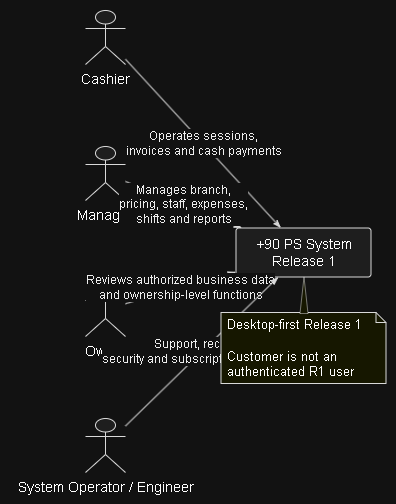

The diagram above was exported from draw.io. Its source (the exported page's mxGraphModel, read from the mxfile embedded in the PNG):
<mxGraphModel dx="1373" dy="811" grid="0" gridSize="10" guides="1" tooltips="1" connect="1" arrows="1" fold="1" page="0" pageScale="1" pageWidth="850" pageHeight="1100" math="0" shadow="0">
  <root>
    <mxCell id="0" />
    <mxCell id="1" parent="0" />
    <UserObject label="" plantUmlData="{&#10;  &quot;data&quot;: &quot;@startuml\nleft to right direction\n\nskinparam shadowing false\nskinparam componentStyle rectangle\n\nactor Cashier\nactor Manager\nactor Owner\nactor \&quot;System Operator / Engineer\&quot; as Engineer\n\ncomponent \&quot;+90 PS System\\nRelease 1\&quot; as System\n\nCashier --&gt; System : Operates sessions,\\ninvoices and cash payments\nManager --&gt; System : Manages branch,\\npricing, staff, expenses,\\nshifts and reports\nOwner --&gt; System : Reviews authorized business data\\nand ownership-level functions\nEngineer --&gt; System : Support, recovery,\\nsecurity and subscription operations\n\nnote bottom of System\nDesktop-first Release 1\n\nCustomer is not an\nauthenticated R1 user\nend note\n\n@enduml&quot;,&#10;  &quot;config&quot;: null&#10;}" id="HHnTdwlOh37rebwqDxO2-121">
      <mxCell connectable="0" parent="1" style="group;transparentBounds=1;editIcon=1;lockedGroup=0;groupPadding=10;" vertex="1">
        <mxGeometry as="geometry" />
      </mxCell>
    </UserObject>
    <UserObject label="" plantUmlId="n_0" plantUmlBaseStyle="shape=umlActor;html=1;fillColor=#F1F1F1;strokeColor=#181818;shadow=0;" plantUmlBaseValue="" id="HHnTdwlOh37rebwqDxO2-122">
      <mxCell parent="HHnTdwlOh37rebwqDxO2-121" style="shape=umlActor;html=1;fillColor=#F1F1F1;strokeColor=#181818;shadow=0;" vertex="1">
        <mxGeometry height="54" width="40" x="105.5" y="30" as="geometry" />
      </mxCell>
    </UserObject>
    <UserObject label="Cashier" plantUmlId="cap_1" plantUmlBaseStyle="text;html=1;strokeColor=none;fillColor=none;align=center;verticalAlign=top;fontSize=14;whiteSpace=wrap;" plantUmlBaseValue="Cashier" id="HHnTdwlOh37rebwqDxO2-123">
      <mxCell parent="HHnTdwlOh37rebwqDxO2-121" style="text;html=1;strokeColor=none;fillColor=none;align=center;verticalAlign=top;fontSize=14;whiteSpace=wrap;" vertex="1">
        <mxGeometry height="22" width="57" x="97" y="84" as="geometry" />
      </mxCell>
    </UserObject>
    <UserObject label="" plantUmlId="n_2" plantUmlBaseStyle="shape=umlActor;html=1;fillColor=#F1F1F1;strokeColor=#181818;shadow=0;" plantUmlBaseValue="" id="HHnTdwlOh37rebwqDxO2-124">
      <mxCell parent="HHnTdwlOh37rebwqDxO2-121" style="shape=umlActor;html=1;fillColor=#F1F1F1;strokeColor=#181818;shadow=0;" vertex="1">
        <mxGeometry height="54" width="40" x="105.5" y="166" as="geometry" />
      </mxCell>
    </UserObject>
    <UserObject label="Manager" plantUmlId="cap_3" plantUmlBaseStyle="text;html=1;strokeColor=none;fillColor=none;align=center;verticalAlign=top;fontSize=14;whiteSpace=wrap;" plantUmlBaseValue="Manager" id="HHnTdwlOh37rebwqDxO2-125">
      <mxCell parent="HHnTdwlOh37rebwqDxO2-121" style="text;html=1;strokeColor=none;fillColor=none;align=center;verticalAlign=top;fontSize=14;whiteSpace=wrap;" vertex="1">
        <mxGeometry height="22" width="64" x="93.5" y="220" as="geometry" />
      </mxCell>
    </UserObject>
    <UserObject label="" plantUmlId="n_4" plantUmlBaseStyle="shape=umlActor;html=1;fillColor=#F1F1F1;strokeColor=#181818;shadow=0;" plantUmlBaseValue="" id="HHnTdwlOh37rebwqDxO2-126">
      <mxCell parent="HHnTdwlOh37rebwqDxO2-121" style="shape=umlActor;html=1;fillColor=#F1F1F1;strokeColor=#181818;shadow=0;" vertex="1">
        <mxGeometry height="54" width="40" x="105.5" y="302" as="geometry" />
      </mxCell>
    </UserObject>
    <UserObject label="Owner" plantUmlId="cap_5" plantUmlBaseStyle="text;html=1;strokeColor=none;fillColor=none;align=center;verticalAlign=top;fontSize=14;whiteSpace=wrap;" plantUmlBaseValue="Owner" id="HHnTdwlOh37rebwqDxO2-127">
      <mxCell parent="HHnTdwlOh37rebwqDxO2-121" style="text;html=1;strokeColor=none;fillColor=none;align=center;verticalAlign=top;fontSize=14;whiteSpace=wrap;" vertex="1">
        <mxGeometry height="22" width="49" x="101" y="356" as="geometry" />
      </mxCell>
    </UserObject>
    <UserObject label="" plantUmlId="n_6" plantUmlBaseStyle="shape=umlActor;html=1;fillColor=#F1F1F1;strokeColor=#181818;shadow=0;" plantUmlBaseValue="" id="HHnTdwlOh37rebwqDxO2-128">
      <mxCell parent="HHnTdwlOh37rebwqDxO2-121" style="shape=umlActor;html=1;fillColor=#F1F1F1;strokeColor=#181818;shadow=0;" vertex="1">
        <mxGeometry height="54" width="40" x="105.5" y="438" as="geometry" />
      </mxCell>
    </UserObject>
    <UserObject label="System Operator / Engineer" plantUmlId="cap_7" plantUmlBaseStyle="text;html=1;strokeColor=none;fillColor=none;align=center;verticalAlign=top;fontSize=14;whiteSpace=wrap;" plantUmlBaseValue="System Operator / Engineer" id="HHnTdwlOh37rebwqDxO2-129">
      <mxCell parent="HHnTdwlOh37rebwqDxO2-121" style="text;html=1;strokeColor=none;fillColor=none;align=center;verticalAlign=top;fontSize=14;whiteSpace=wrap;" vertex="1">
        <mxGeometry height="22" width="191" x="30" y="492" as="geometry" />
      </mxCell>
    </UserObject>
    <UserObject label="+90 PS System&#10;Release 1" plantUmlId="n_8" plantUmlBaseStyle="rounded=1;absoluteArcSize=1;arcSize=6;fillColor=#F1F1F1;strokeColor=#181818;fontSize=14;whiteSpace=wrap;shadow=0;" plantUmlBaseValue="+90 PS System&#10;Release 1" id="HHnTdwlOh37rebwqDxO2-130">
      <mxCell parent="HHnTdwlOh37rebwqDxO2-121" style="rounded=1;absoluteArcSize=1;arcSize=6;fillColor=#F1F1F1;strokeColor=#181818;fontSize=14;whiteSpace=wrap;shadow=0;" vertex="1">
        <mxGeometry height="49" width="135" x="256" y="247.5" as="geometry" />
      </mxCell>
    </UserObject>
    <UserObject label="Operates sessions,&#10;invoices and cash payments" plantUmlId="e_9" plantUmlBaseStyle="strokeColor=#181818;fontColor=#000000;fontSize=12;html=1;labelBackgroundColor=#FFFFFF;endArrow=classicThin;endFill=1;curved=0;rounded=0;endSize=6;sourcePerimeterSpacing=0;targetPerimeterSpacing=0;" plantUmlBaseValue="Operates sessions,&#10;invoices and cash payments" id="HHnTdwlOh37rebwqDxO2-131">
      <mxCell edge="1" parent="HHnTdwlOh37rebwqDxO2-121" source="HHnTdwlOh37rebwqDxO2-122" style="strokeColor=#181818;fontColor=#000000;fontSize=12;html=1;labelBackgroundColor=#FFFFFF;endArrow=classicThin;endFill=1;curved=0;rounded=0;endSize=6;sourcePerimeterSpacing=0;targetPerimeterSpacing=0;" target="HHnTdwlOh37rebwqDxO2-130">
        <mxGeometry relative="1" as="geometry" />
      </mxCell>
    </UserObject>
    <UserObject label="Manages branch,&#10;pricing, staff, expenses,&#10;shifts and reports" plantUmlId="e_10" plantUmlBaseStyle="strokeColor=#181818;fontColor=#000000;fontSize=12;html=1;labelBackgroundColor=#FFFFFF;endArrow=classicThin;endFill=1;curved=0;rounded=0;endSize=6;sourcePerimeterSpacing=0;targetPerimeterSpacing=0;" plantUmlBaseValue="Manages branch,&#10;pricing, staff, expenses,&#10;shifts and reports" id="HHnTdwlOh37rebwqDxO2-132">
      <mxCell edge="1" parent="HHnTdwlOh37rebwqDxO2-121" source="HHnTdwlOh37rebwqDxO2-124" style="strokeColor=#181818;fontColor=#000000;fontSize=12;html=1;labelBackgroundColor=#FFFFFF;endArrow=classicThin;endFill=1;curved=0;rounded=0;endSize=6;sourcePerimeterSpacing=0;targetPerimeterSpacing=0;" target="HHnTdwlOh37rebwqDxO2-130">
        <mxGeometry relative="1" as="geometry" />
      </mxCell>
    </UserObject>
    <UserObject label="Reviews authorized business data&#10;and ownership-level functions" plantUmlId="e_11" plantUmlBaseStyle="strokeColor=#181818;fontColor=#000000;fontSize=12;html=1;labelBackgroundColor=#FFFFFF;endArrow=classicThin;endFill=1;curved=0;rounded=0;endSize=6;sourcePerimeterSpacing=0;targetPerimeterSpacing=0;" plantUmlBaseValue="Reviews authorized business data&#10;and ownership-level functions" id="HHnTdwlOh37rebwqDxO2-133">
      <mxCell edge="1" parent="HHnTdwlOh37rebwqDxO2-121" source="HHnTdwlOh37rebwqDxO2-126" style="strokeColor=#181818;fontColor=#000000;fontSize=12;html=1;labelBackgroundColor=#FFFFFF;endArrow=classicThin;endFill=1;curved=0;rounded=0;endSize=6;sourcePerimeterSpacing=0;targetPerimeterSpacing=0;" target="HHnTdwlOh37rebwqDxO2-130">
        <mxGeometry relative="1" as="geometry" />
      </mxCell>
    </UserObject>
    <UserObject label="Support, recovery,&#10;security and subscription operations" plantUmlId="e_12" plantUmlBaseStyle="strokeColor=#181818;fontColor=#000000;fontSize=12;html=1;labelBackgroundColor=#FFFFFF;endArrow=classicThin;endFill=1;curved=0;rounded=0;endSize=6;sourcePerimeterSpacing=0;targetPerimeterSpacing=0;" plantUmlBaseValue="Support, recovery,&#10;security and subscription operations" id="HHnTdwlOh37rebwqDxO2-134">
      <mxCell edge="1" parent="HHnTdwlOh37rebwqDxO2-121" source="HHnTdwlOh37rebwqDxO2-128" style="strokeColor=#181818;fontColor=#000000;fontSize=12;html=1;labelBackgroundColor=#FFFFFF;endArrow=classicThin;endFill=1;curved=0;rounded=0;endSize=6;sourcePerimeterSpacing=0;targetPerimeterSpacing=0;" target="HHnTdwlOh37rebwqDxO2-130">
        <mxGeometry relative="1" as="geometry" />
      </mxCell>
    </UserObject>
    <UserObject label="Desktop-first Release 1&#10;&#10;Customer is not an&#10;authenticated R1 user" plantUmlId="note_13" plantUmlBaseStyle="shape=note;size=10;fillColor=#FEFFDD;strokeColor=#181818;fontSize=13;whiteSpace=wrap;align=left;spacingLeft=4;shadow=0;" plantUmlBaseValue="Desktop-first Release 1&#10;&#10;Customer is not an&#10;authenticated R1 user" id="HHnTdwlOh37rebwqDxO2-135">
      <mxCell parent="HHnTdwlOh37rebwqDxO2-121" style="shape=note;size=10;fillColor=#FEFFDD;strokeColor=#181818;fontSize=13;whiteSpace=wrap;align=left;spacingLeft=4;shadow=0;" vertex="1">
        <mxGeometry height="71" width="165" x="241" y="332" as="geometry" />
      </mxCell>
    </UserObject>
    <UserObject label="" plantUmlId="noteptr_14" plantUmlBaseStyle="shape=triangle;fillColor=#FEFFDD;strokeColor=#181818;strokeWidth=0.5;shadow=0;direction=north;" plantUmlBaseValue="" id="HHnTdwlOh37rebwqDxO2-136">
      <mxCell parent="HHnTdwlOh37rebwqDxO2-121" style="shape=triangle;fillColor=#FEFFDD;strokeColor=#181818;strokeWidth=0.5;shadow=0;direction=north;" vertex="1">
        <mxGeometry height="36.5" width="8" x="320" y="296.5" as="geometry" />
      </mxCell>
    </UserObject>
  </root>
</mxGraphModel>